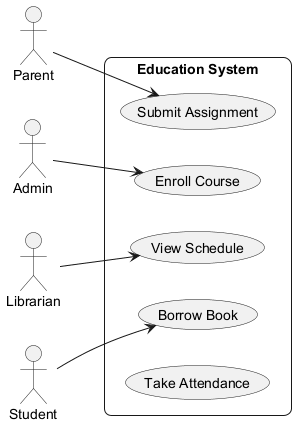

The diagram above was rendered by PlantUML. Its source (embedded in the PNG):
@startuml
skinparam backgroundColor #FFFFFF
skinparam roundCorner 15
left to right direction
actor "Parent" as Parent
actor "Admin" as Admin
actor "Librarian" as Librarian
actor "Student" as Student
rectangle "Education System" {
  usecase "Enroll Course" as UC_EnrollCourse
  usecase "View Schedule" as UC_ViewSchedule
  usecase "Borrow Book" as UC_BorrowBook
  usecase "Submit Assignment" as UC_SubmitAssignment
  usecase "Take Attendance" as UC_TakeAttendance
}
Parent --> UC_SubmitAssignment
Admin --> UC_EnrollCourse
Librarian --> UC_ViewSchedule
Student --> UC_BorrowBook
@enduml